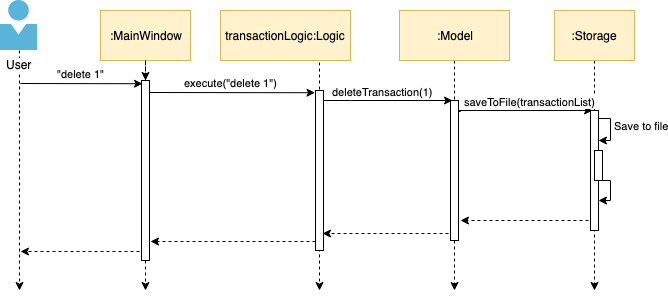

The diagram above was exported from draw.io. Its source (the exported page's mxGraphModel, read from the mxfile embedded in the PNG):
<mxGraphModel dx="1412" dy="757" grid="1" gridSize="10" guides="1" tooltips="1" connect="1" arrows="1" fold="1" page="1" pageScale="1" pageWidth="850" pageHeight="1100" math="0" shadow="0">
  <root>
    <mxCell id="0" />
    <mxCell id="1" parent="0" />
    <mxCell id="2" value="" style="edgeStyle=orthogonalEdgeStyle;rounded=0;orthogonalLoop=1;jettySize=auto;html=1;dashed=1;" edge="1" source="3" parent="1">
      <mxGeometry relative="1" as="geometry">
        <mxPoint x="99" y="360" as="targetPoint" />
      </mxGeometry>
    </mxCell>
    <mxCell id="3" value="User" style="aspect=fixed;html=1;points=[];align=center;image;fontSize=12;image=img/lib/mscae/Person.svg;" vertex="1" parent="1">
      <mxGeometry x="80" y="70" width="37" height="50" as="geometry" />
    </mxCell>
    <mxCell id="4" style="edgeStyle=orthogonalEdgeStyle;rounded=0;orthogonalLoop=1;jettySize=auto;html=1;dashed=1;exitX=0.5;exitY=1;exitDx=0;exitDy=0;" edge="1" source="29" parent="1">
      <mxGeometry relative="1" as="geometry">
        <mxPoint x="225" y="360" as="targetPoint" />
      </mxGeometry>
    </mxCell>
    <mxCell id="5" value=":MainWindow" style="rounded=0;whiteSpace=wrap;html=1;fillColor=#fff2cc;strokeColor=#d6b656;" vertex="1" parent="1">
      <mxGeometry x="180" y="80" width="90" height="50" as="geometry" />
    </mxCell>
    <mxCell id="6" value="" style="edgeStyle=orthogonalEdgeStyle;rounded=0;orthogonalLoop=1;jettySize=auto;html=1;dashed=1;exitX=0.5;exitY=1;exitDx=0;exitDy=0;" edge="1" source="7" parent="1">
      <mxGeometry relative="1" as="geometry">
        <mxPoint x="399" y="360" as="targetPoint" />
        <Array as="points">
          <mxPoint x="399" y="180" />
          <mxPoint x="399" y="180" />
        </Array>
      </mxGeometry>
    </mxCell>
    <mxCell id="7" value="transactionLogic:Logic" style="rounded=0;whiteSpace=wrap;html=1;fillColor=#fff2cc;strokeColor=#d6b656;" vertex="1" parent="1">
      <mxGeometry x="300" y="80" width="130" height="50" as="geometry" />
    </mxCell>
    <mxCell id="8" style="edgeStyle=orthogonalEdgeStyle;rounded=0;orthogonalLoop=1;jettySize=auto;html=1;dashed=1;startArrow=none;startFill=0;endArrow=classic;endFill=1;strokeColor=#000000;" edge="1" parent="1">
      <mxGeometry relative="1" as="geometry">
        <mxPoint x="100" y="321" as="targetPoint" />
        <mxPoint x="219" y="321" as="sourcePoint" />
      </mxGeometry>
    </mxCell>
    <mxCell id="9" value="&quot;delete 1&quot;" style="endArrow=classic;html=1;entryX=0.125;entryY=0.018;entryDx=0;entryDy=0;entryPerimeter=0;" edge="1" target="29" parent="1">
      <mxGeometry x="-0.0165" y="10" width="50" height="50" relative="1" as="geometry">
        <mxPoint x="100" y="153" as="sourcePoint" />
        <mxPoint x="180" y="160" as="targetPoint" />
        <mxPoint as="offset" />
      </mxGeometry>
    </mxCell>
    <mxCell id="10" style="edgeStyle=orthogonalEdgeStyle;rounded=0;orthogonalLoop=1;jettySize=auto;html=1;exitX=0;exitY=0.944;exitDx=0;exitDy=0;dashed=1;startArrow=none;startFill=0;endArrow=classic;endFill=1;exitPerimeter=0;" edge="1" source="13" parent="1">
      <mxGeometry relative="1" as="geometry">
        <mxPoint x="230" y="311" as="targetPoint" />
        <Array as="points" />
      </mxGeometry>
    </mxCell>
    <mxCell id="11" style="edgeStyle=orthogonalEdgeStyle;rounded=0;orthogonalLoop=1;jettySize=auto;html=1;exitX=1;exitY=0.037;exitDx=0;exitDy=0;entryX=0.25;entryY=0;entryDx=0;entryDy=0;startArrow=none;startFill=0;endArrow=classic;endFill=1;fillColor=#d5e8d4;strokeColor=#000000;exitPerimeter=0;" edge="1" source="13" target="22" parent="1">
      <mxGeometry relative="1" as="geometry">
        <Array as="points">
          <mxPoint x="430" y="170" />
          <mxPoint x="430" y="170" />
        </Array>
      </mxGeometry>
    </mxCell>
    <mxCell id="12" value="&lt;font style=&quot;font-size: 11px&quot;&gt;deleteTransaction(1)&lt;/font&gt;" style="text;html=1;resizable=0;points=[];align=center;verticalAlign=middle;labelBackgroundColor=#ffffff;" vertex="1" connectable="0" parent="11">
      <mxGeometry x="-0.1091" y="1" relative="1" as="geometry">
        <mxPoint x="3" y="-9" as="offset" />
      </mxGeometry>
    </mxCell>
    <mxCell id="13" value="" style="rounded=0;whiteSpace=wrap;html=1;" vertex="1" parent="1">
      <mxGeometry x="395" y="160" width="8" height="160" as="geometry" />
    </mxCell>
    <mxCell id="14" value="execute(&quot;delete 1&quot;)" style="endArrow=classic;html=1;entryX=-0.062;entryY=0.014;entryDx=0;entryDy=0;entryPerimeter=0;" edge="1" target="13" parent="1">
      <mxGeometry x="-0.0165" y="10" width="50" height="50" relative="1" as="geometry">
        <mxPoint x="228" y="162" as="sourcePoint" />
        <mxPoint x="347" y="190.08000000000004" as="targetPoint" />
        <mxPoint as="offset" />
      </mxGeometry>
    </mxCell>
    <mxCell id="15" style="edgeStyle=orthogonalEdgeStyle;rounded=0;orthogonalLoop=1;jettySize=auto;html=1;exitX=0.5;exitY=1;exitDx=0;exitDy=0;dashed=1;" edge="1" source="16" parent="1">
      <mxGeometry relative="1" as="geometry">
        <mxPoint x="534" y="360" as="targetPoint" />
        <Array as="points" />
      </mxGeometry>
    </mxCell>
    <mxCell id="16" value=":Model" style="rounded=0;whiteSpace=wrap;html=1;fillColor=#fff2cc;strokeColor=#d6b656;" vertex="1" parent="1">
      <mxGeometry x="479" y="80" width="110" height="50" as="geometry" />
    </mxCell>
    <mxCell id="17" style="edgeStyle=orthogonalEdgeStyle;rounded=0;orthogonalLoop=1;jettySize=auto;html=1;exitX=0.5;exitY=1;exitDx=0;exitDy=0;dashed=1;endArrow=classic;endFill=1;" edge="1" source="18" parent="1">
      <mxGeometry relative="1" as="geometry">
        <mxPoint x="674" y="360" as="targetPoint" />
        <Array as="points" />
        <mxPoint x="625" y="360" as="sourcePoint" />
      </mxGeometry>
    </mxCell>
    <mxCell id="18" value=":Storage" style="rounded=0;whiteSpace=wrap;html=1;fillColor=#fff2cc;strokeColor=#d6b656;" vertex="1" parent="1">
      <mxGeometry x="634" y="80" width="80" height="50" as="geometry" />
    </mxCell>
    <mxCell id="19" style="edgeStyle=orthogonalEdgeStyle;rounded=0;orthogonalLoop=1;jettySize=auto;html=1;exitX=1.25;exitY=0.069;exitDx=0;exitDy=0;startArrow=none;startFill=0;endArrow=classic;endFill=1;strokeColor=#000000;entryX=0.25;entryY=0;entryDx=0;entryDy=0;exitPerimeter=0;" edge="1" source="22" target="24" parent="1">
      <mxGeometry relative="1" as="geometry">
        <mxPoint x="640" y="180" as="targetPoint" />
        <Array as="points">
          <mxPoint x="536" y="181" />
          <mxPoint x="536" y="180" />
        </Array>
      </mxGeometry>
    </mxCell>
    <mxCell id="20" value="&lt;font style=&quot;font-size: 11px&quot;&gt;saveToFile(transactionList)&lt;/font&gt;" style="text;html=1;resizable=0;points=[];align=center;verticalAlign=middle;labelBackgroundColor=#ffffff;" vertex="1" connectable="0" parent="19">
      <mxGeometry x="0.3485" relative="1" as="geometry">
        <mxPoint x="-17" y="-10" as="offset" />
      </mxGeometry>
    </mxCell>
    <mxCell id="21" style="edgeStyle=orthogonalEdgeStyle;rounded=0;orthogonalLoop=1;jettySize=auto;html=1;startArrow=none;startFill=0;endArrow=classic;endFill=1;strokeColor=#000000;dashed=1;entryX=0.875;entryY=0.894;entryDx=0;entryDy=0;entryPerimeter=0;" edge="1" target="13" parent="1">
      <mxGeometry relative="1" as="geometry">
        <mxPoint x="528" y="303" as="sourcePoint" />
        <mxPoint x="420" y="303" as="targetPoint" />
        <Array as="points" />
      </mxGeometry>
    </mxCell>
    <mxCell id="22" value="" style="rounded=0;whiteSpace=wrap;html=1;" vertex="1" parent="1">
      <mxGeometry x="530" y="170" width="8" height="140" as="geometry" />
    </mxCell>
    <mxCell id="23" style="edgeStyle=orthogonalEdgeStyle;rounded=0;orthogonalLoop=1;jettySize=auto;html=1;entryX=1.25;entryY=0.857;entryDx=0;entryDy=0;startArrow=none;startFill=0;endArrow=classic;endFill=1;strokeColor=#000000;dashed=1;entryPerimeter=0;" edge="1" target="22" parent="1">
      <mxGeometry relative="1" as="geometry">
        <mxPoint x="668" y="290" as="sourcePoint" />
      </mxGeometry>
    </mxCell>
    <mxCell id="24" value="" style="rounded=0;whiteSpace=wrap;html=1;" vertex="1" parent="1">
      <mxGeometry x="670" y="180" width="8" height="120" as="geometry" />
    </mxCell>
    <mxCell id="25" style="edgeStyle=orthogonalEdgeStyle;rounded=0;orthogonalLoop=1;jettySize=auto;html=1;exitX=1;exitY=0.05;exitDx=0;exitDy=0;startArrow=none;startFill=0;endArrow=classic;endFill=1;strokeColor=#000000;exitPerimeter=0;entryX=1;entryY=0.25;entryDx=0;entryDy=0;" edge="1" source="24" target="24" parent="1">
      <mxGeometry relative="1" as="geometry">
        <mxPoint x="730" y="210" as="targetPoint" />
        <Array as="points">
          <mxPoint x="678" y="188" />
          <mxPoint x="690" y="188" />
          <mxPoint x="690" y="210" />
        </Array>
      </mxGeometry>
    </mxCell>
    <mxCell id="26" value="&lt;font style=&quot;font-size: 11px&quot;&gt;Save to file&lt;/font&gt;" style="text;html=1;resizable=0;points=[];align=center;verticalAlign=middle;labelBackgroundColor=#ffffff;" vertex="1" connectable="0" parent="25">
      <mxGeometry y="1" relative="1" as="geometry">
        <mxPoint x="29" y="-4" as="offset" />
      </mxGeometry>
    </mxCell>
    <mxCell id="27" style="edgeStyle=orthogonalEdgeStyle;rounded=0;orthogonalLoop=1;jettySize=auto;html=1;exitX=0.75;exitY=1;exitDx=0;exitDy=0;startArrow=none;startFill=0;endArrow=classic;endFill=1;strokeColor=#000000;entryX=1;entryY=0.75;entryDx=0;entryDy=0;" edge="1" source="28" target="24" parent="1">
      <mxGeometry relative="1" as="geometry">
        <mxPoint x="740" y="260" as="targetPoint" />
        <Array as="points">
          <mxPoint x="690" y="250" />
          <mxPoint x="690" y="270" />
        </Array>
      </mxGeometry>
    </mxCell>
    <mxCell id="28" value="" style="rounded=0;whiteSpace=wrap;html=1;" vertex="1" parent="1">
      <mxGeometry x="674" y="220" width="8" height="30" as="geometry" />
    </mxCell>
    <mxCell id="29" value="" style="rounded=0;whiteSpace=wrap;html=1;" vertex="1" parent="1">
      <mxGeometry x="221" y="150" width="8" height="180" as="geometry" />
    </mxCell>
    <mxCell id="30" style="edgeStyle=orthogonalEdgeStyle;rounded=0;orthogonalLoop=1;jettySize=auto;html=1;dashed=1;exitX=0.5;exitY=1;exitDx=0;exitDy=0;" edge="1" source="5" target="29" parent="1">
      <mxGeometry relative="1" as="geometry">
        <mxPoint x="225" y="680" as="targetPoint" />
        <mxPoint x="225" y="130" as="sourcePoint" />
      </mxGeometry>
    </mxCell>
  </root>
</mxGraphModel>